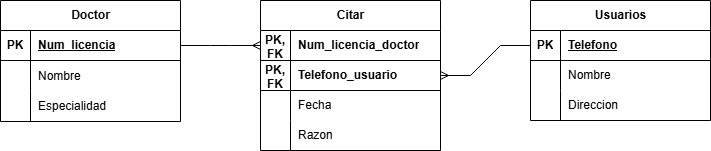

The diagram above was exported from draw.io. Its source (the exported page's mxGraphModel, read from the mxfile embedded in the PNG):
<mxGraphModel dx="1238" dy="1188" grid="0" gridSize="10" guides="1" tooltips="1" connect="1" arrows="1" fold="1" page="0" pageScale="1" pageWidth="827" pageHeight="1169" math="0" shadow="0">
  <root>
    <mxCell id="L1grfRX3TuMkHZmXk6p7-0" />
    <mxCell id="L1grfRX3TuMkHZmXk6p7-1" parent="L1grfRX3TuMkHZmXk6p7-0" />
    <mxCell id="0UZoHAWSFkjVUh04h1g0-0" value="Doctor" style="shape=table;startSize=30;container=1;collapsible=1;childLayout=tableLayout;fixedRows=1;rowLines=0;fontStyle=1;align=center;resizeLast=1;html=1;" vertex="1" parent="L1grfRX3TuMkHZmXk6p7-1">
      <mxGeometry x="-740" y="-40" width="180" height="121" as="geometry">
        <mxRectangle x="-326" y="170" width="64" height="30" as="alternateBounds" />
      </mxGeometry>
    </mxCell>
    <mxCell id="0UZoHAWSFkjVUh04h1g0-1" value="" style="shape=tableRow;horizontal=0;startSize=0;swimlaneHead=0;swimlaneBody=0;fillColor=none;collapsible=0;dropTarget=0;points=[[0,0.5],[1,0.5]];portConstraint=eastwest;top=0;left=0;right=0;bottom=1;swimlaneLine=1;" vertex="1" parent="0UZoHAWSFkjVUh04h1g0-0">
      <mxGeometry y="30" width="180" height="30" as="geometry" />
    </mxCell>
    <mxCell id="0UZoHAWSFkjVUh04h1g0-2" value="PK" style="shape=partialRectangle;connectable=0;fillColor=none;top=0;left=0;bottom=0;right=0;fontStyle=1;overflow=hidden;whiteSpace=wrap;html=1;swimlaneLine=1;" vertex="1" parent="0UZoHAWSFkjVUh04h1g0-1">
      <mxGeometry width="30" height="30" as="geometry">
        <mxRectangle width="30" height="30" as="alternateBounds" />
      </mxGeometry>
    </mxCell>
    <mxCell id="0UZoHAWSFkjVUh04h1g0-3" value="Num_licencia" style="shape=partialRectangle;connectable=0;fillColor=none;top=0;left=0;bottom=0;right=0;align=left;spacingLeft=6;fontStyle=5;overflow=hidden;whiteSpace=wrap;html=1;swimlaneLine=1;" vertex="1" parent="0UZoHAWSFkjVUh04h1g0-1">
      <mxGeometry x="30" width="150" height="30" as="geometry">
        <mxRectangle width="150" height="30" as="alternateBounds" />
      </mxGeometry>
    </mxCell>
    <mxCell id="0UZoHAWSFkjVUh04h1g0-4" value="" style="shape=tableRow;horizontal=0;startSize=0;swimlaneHead=0;swimlaneBody=0;fillColor=none;collapsible=0;dropTarget=0;points=[[0,0.5],[1,0.5]];portConstraint=eastwest;top=0;left=0;right=0;bottom=0;swimlaneLine=1;" vertex="1" parent="0UZoHAWSFkjVUh04h1g0-0">
      <mxGeometry y="60" width="180" height="31" as="geometry" />
    </mxCell>
    <mxCell id="0UZoHAWSFkjVUh04h1g0-5" value="" style="shape=partialRectangle;connectable=0;fillColor=none;top=0;left=0;bottom=0;right=0;editable=1;overflow=hidden;whiteSpace=wrap;html=1;swimlaneLine=1;" vertex="1" parent="0UZoHAWSFkjVUh04h1g0-4">
      <mxGeometry width="30" height="31" as="geometry">
        <mxRectangle width="30" height="31" as="alternateBounds" />
      </mxGeometry>
    </mxCell>
    <mxCell id="0UZoHAWSFkjVUh04h1g0-6" value="Nombre" style="shape=partialRectangle;connectable=0;fillColor=none;top=0;left=0;bottom=0;right=0;align=left;spacingLeft=6;overflow=hidden;whiteSpace=wrap;html=1;swimlaneLine=1;" vertex="1" parent="0UZoHAWSFkjVUh04h1g0-4">
      <mxGeometry x="30" width="150" height="31" as="geometry">
        <mxRectangle width="150" height="31" as="alternateBounds" />
      </mxGeometry>
    </mxCell>
    <mxCell id="0UZoHAWSFkjVUh04h1g0-7" value="" style="shape=tableRow;horizontal=0;startSize=0;swimlaneHead=0;swimlaneBody=0;fillColor=none;collapsible=0;dropTarget=0;points=[[0,0.5],[1,0.5]];portConstraint=eastwest;top=0;left=0;right=0;bottom=0;swimlaneLine=1;" vertex="1" parent="0UZoHAWSFkjVUh04h1g0-0">
      <mxGeometry y="91" width="180" height="30" as="geometry" />
    </mxCell>
    <mxCell id="0UZoHAWSFkjVUh04h1g0-8" value="" style="shape=partialRectangle;connectable=0;fillColor=none;top=0;left=0;bottom=0;right=0;editable=1;overflow=hidden;whiteSpace=wrap;html=1;swimlaneLine=1;" vertex="1" parent="0UZoHAWSFkjVUh04h1g0-7">
      <mxGeometry width="30" height="30" as="geometry">
        <mxRectangle width="30" height="30" as="alternateBounds" />
      </mxGeometry>
    </mxCell>
    <mxCell id="0UZoHAWSFkjVUh04h1g0-9" value="Especialidad" style="shape=partialRectangle;connectable=0;fillColor=none;top=0;left=0;bottom=0;right=0;align=left;spacingLeft=6;overflow=hidden;whiteSpace=wrap;html=1;swimlaneLine=1;" vertex="1" parent="0UZoHAWSFkjVUh04h1g0-7">
      <mxGeometry x="30" width="150" height="30" as="geometry">
        <mxRectangle width="150" height="30" as="alternateBounds" />
      </mxGeometry>
    </mxCell>
    <mxCell id="0UZoHAWSFkjVUh04h1g0-13" value="Citar" style="shape=table;startSize=30;container=1;collapsible=1;childLayout=tableLayout;fixedRows=1;rowLines=0;fontStyle=1;align=center;resizeLast=1;html=1;" vertex="1" parent="L1grfRX3TuMkHZmXk6p7-1">
      <mxGeometry x="-480" y="-40" width="180" height="150" as="geometry" />
    </mxCell>
    <mxCell id="0UZoHAWSFkjVUh04h1g0-14" value="" style="shape=tableRow;horizontal=0;startSize=0;swimlaneHead=0;swimlaneBody=0;fillColor=none;collapsible=0;dropTarget=0;points=[[0,0.5],[1,0.5]];portConstraint=eastwest;top=0;left=0;right=0;bottom=1;" vertex="1" parent="0UZoHAWSFkjVUh04h1g0-13">
      <mxGeometry y="30" width="180" height="30" as="geometry" />
    </mxCell>
    <mxCell id="0UZoHAWSFkjVUh04h1g0-15" value="PK, FK" style="shape=partialRectangle;connectable=0;fillColor=none;top=0;left=0;bottom=0;right=0;fontStyle=1;overflow=hidden;whiteSpace=wrap;html=1;" vertex="1" parent="0UZoHAWSFkjVUh04h1g0-14">
      <mxGeometry width="30" height="30" as="geometry">
        <mxRectangle width="30" height="30" as="alternateBounds" />
      </mxGeometry>
    </mxCell>
    <mxCell id="0UZoHAWSFkjVUh04h1g0-16" value="Num_licencia_doctor" style="shape=partialRectangle;connectable=0;fillColor=none;top=0;left=0;bottom=0;right=0;align=left;spacingLeft=6;fontStyle=1;overflow=hidden;whiteSpace=wrap;html=1;" vertex="1" parent="0UZoHAWSFkjVUh04h1g0-14">
      <mxGeometry x="30" width="150" height="30" as="geometry">
        <mxRectangle width="150" height="30" as="alternateBounds" />
      </mxGeometry>
    </mxCell>
    <mxCell id="0UZoHAWSFkjVUh04h1g0-17" style="shape=tableRow;horizontal=0;startSize=0;swimlaneHead=0;swimlaneBody=0;fillColor=none;collapsible=0;dropTarget=0;points=[[0,0.5],[1,0.5]];portConstraint=eastwest;top=0;left=0;right=0;bottom=1;" vertex="1" parent="0UZoHAWSFkjVUh04h1g0-13">
      <mxGeometry y="60" width="180" height="30" as="geometry" />
    </mxCell>
    <mxCell id="0UZoHAWSFkjVUh04h1g0-18" value="PK, FK" style="shape=partialRectangle;connectable=0;fillColor=none;top=0;left=0;bottom=0;right=0;fontStyle=1;overflow=hidden;whiteSpace=wrap;html=1;" vertex="1" parent="0UZoHAWSFkjVUh04h1g0-17">
      <mxGeometry width="30" height="30" as="geometry">
        <mxRectangle width="30" height="30" as="alternateBounds" />
      </mxGeometry>
    </mxCell>
    <mxCell id="0UZoHAWSFkjVUh04h1g0-19" value="Telefono_usuario" style="shape=partialRectangle;connectable=0;fillColor=none;top=0;left=0;bottom=0;right=0;align=left;spacingLeft=6;fontStyle=1;overflow=hidden;whiteSpace=wrap;html=1;" vertex="1" parent="0UZoHAWSFkjVUh04h1g0-17">
      <mxGeometry x="30" width="150" height="30" as="geometry">
        <mxRectangle width="150" height="30" as="alternateBounds" />
      </mxGeometry>
    </mxCell>
    <mxCell id="0UZoHAWSFkjVUh04h1g0-20" value="" style="shape=tableRow;horizontal=0;startSize=0;swimlaneHead=0;swimlaneBody=0;fillColor=none;collapsible=0;dropTarget=0;points=[[0,0.5],[1,0.5]];portConstraint=eastwest;top=0;left=0;right=0;bottom=0;" vertex="1" parent="0UZoHAWSFkjVUh04h1g0-13">
      <mxGeometry y="90" width="180" height="30" as="geometry" />
    </mxCell>
    <mxCell id="0UZoHAWSFkjVUh04h1g0-21" value="" style="shape=partialRectangle;connectable=0;fillColor=none;top=0;left=0;bottom=0;right=0;editable=1;overflow=hidden;whiteSpace=wrap;html=1;" vertex="1" parent="0UZoHAWSFkjVUh04h1g0-20">
      <mxGeometry width="30" height="30" as="geometry">
        <mxRectangle width="30" height="30" as="alternateBounds" />
      </mxGeometry>
    </mxCell>
    <mxCell id="0UZoHAWSFkjVUh04h1g0-22" value="Fecha" style="shape=partialRectangle;connectable=0;fillColor=none;top=0;left=0;bottom=0;right=0;align=left;spacingLeft=6;overflow=hidden;whiteSpace=wrap;html=1;" vertex="1" parent="0UZoHAWSFkjVUh04h1g0-20">
      <mxGeometry x="30" width="150" height="30" as="geometry">
        <mxRectangle width="150" height="30" as="alternateBounds" />
      </mxGeometry>
    </mxCell>
    <mxCell id="0UZoHAWSFkjVUh04h1g0-23" value="" style="shape=tableRow;horizontal=0;startSize=0;swimlaneHead=0;swimlaneBody=0;fillColor=none;collapsible=0;dropTarget=0;points=[[0,0.5],[1,0.5]];portConstraint=eastwest;top=0;left=0;right=0;bottom=0;" vertex="1" parent="0UZoHAWSFkjVUh04h1g0-13">
      <mxGeometry y="120" width="180" height="30" as="geometry" />
    </mxCell>
    <mxCell id="0UZoHAWSFkjVUh04h1g0-24" value="" style="shape=partialRectangle;connectable=0;fillColor=none;top=0;left=0;bottom=0;right=0;editable=1;overflow=hidden;whiteSpace=wrap;html=1;" vertex="1" parent="0UZoHAWSFkjVUh04h1g0-23">
      <mxGeometry width="30" height="30" as="geometry">
        <mxRectangle width="30" height="30" as="alternateBounds" />
      </mxGeometry>
    </mxCell>
    <mxCell id="0UZoHAWSFkjVUh04h1g0-25" value="Razon" style="shape=partialRectangle;connectable=0;fillColor=none;top=0;left=0;bottom=0;right=0;align=left;spacingLeft=6;overflow=hidden;whiteSpace=wrap;html=1;" vertex="1" parent="0UZoHAWSFkjVUh04h1g0-23">
      <mxGeometry x="30" width="150" height="30" as="geometry">
        <mxRectangle width="150" height="30" as="alternateBounds" />
      </mxGeometry>
    </mxCell>
    <mxCell id="0UZoHAWSFkjVUh04h1g0-26" value="Usuarios" style="shape=table;startSize=30;container=1;collapsible=1;childLayout=tableLayout;fixedRows=1;rowLines=0;fontStyle=1;align=center;resizeLast=1;html=1;" vertex="1" parent="L1grfRX3TuMkHZmXk6p7-1">
      <mxGeometry x="-210" y="-40" width="180" height="120" as="geometry" />
    </mxCell>
    <mxCell id="0UZoHAWSFkjVUh04h1g0-27" value="" style="shape=tableRow;horizontal=0;startSize=0;swimlaneHead=0;swimlaneBody=0;fillColor=none;collapsible=0;dropTarget=0;points=[[0,0.5],[1,0.5]];portConstraint=eastwest;top=0;left=0;right=0;bottom=1;" vertex="1" parent="0UZoHAWSFkjVUh04h1g0-26">
      <mxGeometry y="30" width="180" height="30" as="geometry" />
    </mxCell>
    <mxCell id="0UZoHAWSFkjVUh04h1g0-28" value="PK" style="shape=partialRectangle;connectable=0;fillColor=none;top=0;left=0;bottom=0;right=0;fontStyle=1;overflow=hidden;whiteSpace=wrap;html=1;" vertex="1" parent="0UZoHAWSFkjVUh04h1g0-27">
      <mxGeometry width="30" height="30" as="geometry">
        <mxRectangle width="30" height="30" as="alternateBounds" />
      </mxGeometry>
    </mxCell>
    <mxCell id="0UZoHAWSFkjVUh04h1g0-29" value="Telefono" style="shape=partialRectangle;connectable=0;fillColor=none;top=0;left=0;bottom=0;right=0;align=left;spacingLeft=6;fontStyle=5;overflow=hidden;whiteSpace=wrap;html=1;" vertex="1" parent="0UZoHAWSFkjVUh04h1g0-27">
      <mxGeometry x="30" width="150" height="30" as="geometry">
        <mxRectangle width="150" height="30" as="alternateBounds" />
      </mxGeometry>
    </mxCell>
    <mxCell id="0UZoHAWSFkjVUh04h1g0-30" value="" style="shape=tableRow;horizontal=0;startSize=0;swimlaneHead=0;swimlaneBody=0;fillColor=none;collapsible=0;dropTarget=0;points=[[0,0.5],[1,0.5]];portConstraint=eastwest;top=0;left=0;right=0;bottom=0;" vertex="1" parent="0UZoHAWSFkjVUh04h1g0-26">
      <mxGeometry y="60" width="180" height="30" as="geometry" />
    </mxCell>
    <mxCell id="0UZoHAWSFkjVUh04h1g0-31" value="" style="shape=partialRectangle;connectable=0;fillColor=none;top=0;left=0;bottom=0;right=0;editable=1;overflow=hidden;whiteSpace=wrap;html=1;" vertex="1" parent="0UZoHAWSFkjVUh04h1g0-30">
      <mxGeometry width="30" height="30" as="geometry">
        <mxRectangle width="30" height="30" as="alternateBounds" />
      </mxGeometry>
    </mxCell>
    <mxCell id="0UZoHAWSFkjVUh04h1g0-32" value="Nombre" style="shape=partialRectangle;connectable=0;fillColor=none;top=0;left=0;bottom=0;right=0;align=left;spacingLeft=6;overflow=hidden;whiteSpace=wrap;html=1;" vertex="1" parent="0UZoHAWSFkjVUh04h1g0-30">
      <mxGeometry x="30" width="150" height="30" as="geometry">
        <mxRectangle width="150" height="30" as="alternateBounds" />
      </mxGeometry>
    </mxCell>
    <mxCell id="0UZoHAWSFkjVUh04h1g0-33" value="" style="shape=tableRow;horizontal=0;startSize=0;swimlaneHead=0;swimlaneBody=0;fillColor=none;collapsible=0;dropTarget=0;points=[[0,0.5],[1,0.5]];portConstraint=eastwest;top=0;left=0;right=0;bottom=0;" vertex="1" parent="0UZoHAWSFkjVUh04h1g0-26">
      <mxGeometry y="90" width="180" height="30" as="geometry" />
    </mxCell>
    <mxCell id="0UZoHAWSFkjVUh04h1g0-34" value="" style="shape=partialRectangle;connectable=0;fillColor=none;top=0;left=0;bottom=0;right=0;editable=1;overflow=hidden;whiteSpace=wrap;html=1;" vertex="1" parent="0UZoHAWSFkjVUh04h1g0-33">
      <mxGeometry width="30" height="30" as="geometry">
        <mxRectangle width="30" height="30" as="alternateBounds" />
      </mxGeometry>
    </mxCell>
    <mxCell id="0UZoHAWSFkjVUh04h1g0-35" value="Direccion" style="shape=partialRectangle;connectable=0;fillColor=none;top=0;left=0;bottom=0;right=0;align=left;spacingLeft=6;overflow=hidden;whiteSpace=wrap;html=1;" vertex="1" parent="0UZoHAWSFkjVUh04h1g0-33">
      <mxGeometry x="30" width="150" height="30" as="geometry">
        <mxRectangle width="150" height="30" as="alternateBounds" />
      </mxGeometry>
    </mxCell>
    <mxCell id="0UZoHAWSFkjVUh04h1g0-36" value="" style="edgeStyle=entityRelationEdgeStyle;fontSize=12;html=1;endArrow=ERmany;rounded=0;entryX=0;entryY=0.5;entryDx=0;entryDy=0;exitX=1;exitY=0.5;exitDx=0;exitDy=0;" edge="1" parent="L1grfRX3TuMkHZmXk6p7-1" source="0UZoHAWSFkjVUh04h1g0-1" target="0UZoHAWSFkjVUh04h1g0-14">
      <mxGeometry width="100" height="100" relative="1" as="geometry">
        <mxPoint x="-540" y="10" as="sourcePoint" />
        <mxPoint x="-510" y="80" as="targetPoint" />
      </mxGeometry>
    </mxCell>
    <mxCell id="0UZoHAWSFkjVUh04h1g0-37" value="" style="edgeStyle=entityRelationEdgeStyle;fontSize=12;html=1;endArrow=ERmany;rounded=0;exitX=0;exitY=0.5;exitDx=0;exitDy=0;entryX=1;entryY=0.5;entryDx=0;entryDy=0;" edge="1" parent="L1grfRX3TuMkHZmXk6p7-1" source="0UZoHAWSFkjVUh04h1g0-27" target="0UZoHAWSFkjVUh04h1g0-17">
      <mxGeometry width="100" height="100" relative="1" as="geometry">
        <mxPoint x="-300" y="80" as="sourcePoint" />
        <mxPoint x="-270" y="-20" as="targetPoint" />
      </mxGeometry>
    </mxCell>
  </root>
</mxGraphModel>